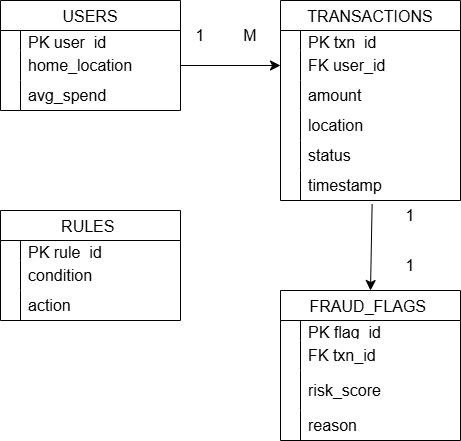

The diagram above was exported from draw.io. Its source (the exported page's mxGraphModel, read from the mxfile embedded in the PNG):
<mxGraphModel dx="994" dy="630" grid="1" gridSize="10" guides="1" tooltips="1" connect="1" arrows="1" fold="1" page="1" pageScale="1" pageWidth="827" pageHeight="1169" background="#ffffff" math="0" shadow="0">
  <root>
    <mxCell id="0" />
    <mxCell id="1" parent="0" />
    <mxCell id="NIDy8wp34Sz_EjDiW4pb-40" parent="1" style="shape=table;startSize=30;container=1;collapsible=0;childLayout=tableLayout;fixedRows=1;rowLines=0;fontStyle=0;strokeColor=default;fontSize=16;" value=" USERS " vertex="1">
      <mxGeometry height="110" width="180" x="90" y="100" as="geometry" />
    </mxCell>
    <mxCell id="NIDy8wp34Sz_EjDiW4pb-41" parent="NIDy8wp34Sz_EjDiW4pb-40" style="shape=tableRow;horizontal=0;startSize=0;swimlaneHead=0;swimlaneBody=0;top=0;left=0;bottom=0;right=0;collapsible=0;dropTarget=0;fillColor=none;points=[[0,0.5],[1,0.5]];portConstraint=eastwest;strokeColor=inherit;fontSize=16;" value="" vertex="1">
      <mxGeometry height="20" width="180" y="30" as="geometry" />
    </mxCell>
    <mxCell id="NIDy8wp34Sz_EjDiW4pb-42" parent="NIDy8wp34Sz_EjDiW4pb-41" style="shape=partialRectangle;html=1;whiteSpace=wrap;connectable=0;fillColor=none;top=0;left=0;bottom=0;right=0;overflow=hidden;pointerEvents=1;strokeColor=inherit;fontSize=16;" value="" vertex="1">
      <mxGeometry height="20" width="20" as="geometry">
        <mxRectangle height="20" width="20" as="alternateBounds" />
      </mxGeometry>
    </mxCell>
    <mxCell id="NIDy8wp34Sz_EjDiW4pb-43" parent="NIDy8wp34Sz_EjDiW4pb-41" style="shape=partialRectangle;html=1;whiteSpace=wrap;connectable=0;fillColor=none;top=0;left=0;bottom=0;right=0;align=left;spacingLeft=6;overflow=hidden;strokeColor=inherit;fontSize=16;" value="PK user_id&amp;nbsp;" vertex="1">
      <mxGeometry height="20" width="160" x="20" as="geometry">
        <mxRectangle height="20" width="160" as="alternateBounds" />
      </mxGeometry>
    </mxCell>
    <mxCell id="NIDy8wp34Sz_EjDiW4pb-44" parent="NIDy8wp34Sz_EjDiW4pb-40" style="shape=tableRow;horizontal=0;startSize=0;swimlaneHead=0;swimlaneBody=0;top=0;left=0;bottom=0;right=0;collapsible=0;dropTarget=0;fillColor=none;points=[[0,0.5],[1,0.5]];portConstraint=eastwest;strokeColor=inherit;fontSize=16;" value="" vertex="1">
      <mxGeometry height="30" width="180" y="50" as="geometry" />
    </mxCell>
    <mxCell id="NIDy8wp34Sz_EjDiW4pb-45" parent="NIDy8wp34Sz_EjDiW4pb-44" style="shape=partialRectangle;html=1;whiteSpace=wrap;connectable=0;fillColor=none;top=0;left=0;bottom=0;right=0;overflow=hidden;strokeColor=inherit;fontSize=16;" value="" vertex="1">
      <mxGeometry height="30" width="20" as="geometry">
        <mxRectangle height="30" width="20" as="alternateBounds" />
      </mxGeometry>
    </mxCell>
    <mxCell id="NIDy8wp34Sz_EjDiW4pb-46" parent="NIDy8wp34Sz_EjDiW4pb-44" style="shape=partialRectangle;html=1;whiteSpace=wrap;connectable=0;fillColor=none;top=0;left=0;bottom=0;right=0;align=left;spacingLeft=6;overflow=hidden;strokeColor=inherit;fontSize=16;" value="home_location" vertex="1">
      <mxGeometry height="30" width="160" x="20" as="geometry">
        <mxRectangle height="30" width="160" as="alternateBounds" />
      </mxGeometry>
    </mxCell>
    <mxCell id="NIDy8wp34Sz_EjDiW4pb-47" parent="NIDy8wp34Sz_EjDiW4pb-40" style="shape=tableRow;horizontal=0;startSize=0;swimlaneHead=0;swimlaneBody=0;top=0;left=0;bottom=0;right=0;collapsible=0;dropTarget=0;fillColor=none;points=[[0,0.5],[1,0.5]];portConstraint=eastwest;strokeColor=inherit;fontSize=16;" value="" vertex="1">
      <mxGeometry height="30" width="180" y="80" as="geometry" />
    </mxCell>
    <mxCell id="NIDy8wp34Sz_EjDiW4pb-48" parent="NIDy8wp34Sz_EjDiW4pb-47" style="shape=partialRectangle;html=1;whiteSpace=wrap;connectable=0;fillColor=none;top=0;left=0;bottom=0;right=0;overflow=hidden;strokeColor=inherit;fontSize=16;" value="" vertex="1">
      <mxGeometry height="30" width="20" as="geometry">
        <mxRectangle height="30" width="20" as="alternateBounds" />
      </mxGeometry>
    </mxCell>
    <mxCell id="NIDy8wp34Sz_EjDiW4pb-49" parent="NIDy8wp34Sz_EjDiW4pb-47" style="shape=partialRectangle;html=1;whiteSpace=wrap;connectable=0;fillColor=none;top=0;left=0;bottom=0;right=0;align=left;spacingLeft=6;overflow=hidden;strokeColor=inherit;fontSize=16;" value="avg_spend&amp;nbsp;" vertex="1">
      <mxGeometry height="30" width="160" x="20" as="geometry">
        <mxRectangle height="30" width="160" as="alternateBounds" />
      </mxGeometry>
    </mxCell>
    <mxCell id="NIDy8wp34Sz_EjDiW4pb-50" parent="1" style="shape=table;startSize=30;container=1;collapsible=0;childLayout=tableLayout;fixedRows=1;rowLines=0;fontStyle=0;strokeColor=default;fontSize=16;" value="TRANSACTIONS" vertex="1">
      <mxGeometry height="200" width="180" x="370" y="100" as="geometry" />
    </mxCell>
    <mxCell id="NIDy8wp34Sz_EjDiW4pb-51" parent="NIDy8wp34Sz_EjDiW4pb-50" style="shape=tableRow;horizontal=0;startSize=0;swimlaneHead=0;swimlaneBody=0;top=0;left=0;bottom=0;right=0;collapsible=0;dropTarget=0;fillColor=none;points=[[0,0.5],[1,0.5]];portConstraint=eastwest;strokeColor=inherit;fontSize=16;" value="" vertex="1">
      <mxGeometry height="20" width="180" y="30" as="geometry" />
    </mxCell>
    <mxCell id="NIDy8wp34Sz_EjDiW4pb-52" parent="NIDy8wp34Sz_EjDiW4pb-51" style="shape=partialRectangle;html=1;whiteSpace=wrap;connectable=0;fillColor=none;top=0;left=0;bottom=0;right=0;overflow=hidden;pointerEvents=1;strokeColor=inherit;fontSize=16;" value="" vertex="1">
      <mxGeometry height="20" width="20" as="geometry">
        <mxRectangle height="20" width="20" as="alternateBounds" />
      </mxGeometry>
    </mxCell>
    <mxCell id="NIDy8wp34Sz_EjDiW4pb-53" parent="NIDy8wp34Sz_EjDiW4pb-51" style="shape=partialRectangle;html=1;whiteSpace=wrap;connectable=0;fillColor=none;top=0;left=0;bottom=0;right=0;align=left;spacingLeft=6;overflow=hidden;strokeColor=inherit;fontSize=16;" value="PK txn_id&amp;nbsp;" vertex="1">
      <mxGeometry height="20" width="160" x="20" as="geometry">
        <mxRectangle height="20" width="160" as="alternateBounds" />
      </mxGeometry>
    </mxCell>
    <mxCell id="NIDy8wp34Sz_EjDiW4pb-54" parent="NIDy8wp34Sz_EjDiW4pb-50" style="shape=tableRow;horizontal=0;startSize=0;swimlaneHead=0;swimlaneBody=0;top=0;left=0;bottom=0;right=0;collapsible=0;dropTarget=0;fillColor=none;points=[[0,0.5],[1,0.5]];portConstraint=eastwest;strokeColor=inherit;fontSize=16;" value="" vertex="1">
      <mxGeometry height="30" width="180" y="50" as="geometry" />
    </mxCell>
    <mxCell id="NIDy8wp34Sz_EjDiW4pb-55" parent="NIDy8wp34Sz_EjDiW4pb-54" style="shape=partialRectangle;html=1;whiteSpace=wrap;connectable=0;fillColor=none;top=0;left=0;bottom=0;right=0;overflow=hidden;strokeColor=inherit;fontSize=16;" value="" vertex="1">
      <mxGeometry height="30" width="20" as="geometry">
        <mxRectangle height="30" width="20" as="alternateBounds" />
      </mxGeometry>
    </mxCell>
    <mxCell id="NIDy8wp34Sz_EjDiW4pb-56" parent="NIDy8wp34Sz_EjDiW4pb-54" style="shape=partialRectangle;html=1;whiteSpace=wrap;connectable=0;fillColor=none;top=0;left=0;bottom=0;right=0;align=left;spacingLeft=6;overflow=hidden;strokeColor=inherit;fontSize=16;" value="FK user_id&amp;nbsp; &amp;nbsp;" vertex="1">
      <mxGeometry height="30" width="160" x="20" as="geometry">
        <mxRectangle height="30" width="160" as="alternateBounds" />
      </mxGeometry>
    </mxCell>
    <mxCell id="NIDy8wp34Sz_EjDiW4pb-57" parent="NIDy8wp34Sz_EjDiW4pb-50" style="shape=tableRow;horizontal=0;startSize=0;swimlaneHead=0;swimlaneBody=0;top=0;left=0;bottom=0;right=0;collapsible=0;dropTarget=0;fillColor=none;points=[[0,0.5],[1,0.5]];portConstraint=eastwest;strokeColor=inherit;fontSize=16;" value="" vertex="1">
      <mxGeometry height="30" width="180" y="80" as="geometry" />
    </mxCell>
    <mxCell id="NIDy8wp34Sz_EjDiW4pb-58" parent="NIDy8wp34Sz_EjDiW4pb-57" style="shape=partialRectangle;html=1;whiteSpace=wrap;connectable=0;fillColor=none;top=0;left=0;bottom=0;right=0;overflow=hidden;strokeColor=inherit;fontSize=16;" value="" vertex="1">
      <mxGeometry height="30" width="20" as="geometry">
        <mxRectangle height="30" width="20" as="alternateBounds" />
      </mxGeometry>
    </mxCell>
    <mxCell id="NIDy8wp34Sz_EjDiW4pb-59" parent="NIDy8wp34Sz_EjDiW4pb-57" style="shape=partialRectangle;html=1;whiteSpace=wrap;connectable=0;fillColor=none;top=0;left=0;bottom=0;right=0;align=left;spacingLeft=6;overflow=hidden;strokeColor=inherit;fontSize=16;" value="amount&amp;nbsp;" vertex="1">
      <mxGeometry height="30" width="160" x="20" as="geometry">
        <mxRectangle height="30" width="160" as="alternateBounds" />
      </mxGeometry>
    </mxCell>
    <mxCell id="NIDy8wp34Sz_EjDiW4pb-61" parent="NIDy8wp34Sz_EjDiW4pb-50" style="shape=tableRow;horizontal=0;startSize=0;swimlaneHead=0;swimlaneBody=0;top=0;left=0;bottom=0;right=0;collapsible=0;dropTarget=0;fillColor=none;points=[[0,0.5],[1,0.5]];portConstraint=eastwest;strokeColor=inherit;fontSize=16;" value="" vertex="1">
      <mxGeometry height="30" width="180" y="110" as="geometry" />
    </mxCell>
    <mxCell id="NIDy8wp34Sz_EjDiW4pb-62" parent="NIDy8wp34Sz_EjDiW4pb-61" style="shape=partialRectangle;html=1;whiteSpace=wrap;connectable=0;fillColor=none;top=0;left=0;bottom=0;right=0;overflow=hidden;strokeColor=inherit;fontSize=16;" value="" vertex="1">
      <mxGeometry height="30" width="20" as="geometry">
        <mxRectangle height="30" width="20" as="alternateBounds" />
      </mxGeometry>
    </mxCell>
    <mxCell id="NIDy8wp34Sz_EjDiW4pb-63" parent="NIDy8wp34Sz_EjDiW4pb-61" style="shape=partialRectangle;html=1;whiteSpace=wrap;connectable=0;fillColor=none;top=0;left=0;bottom=0;right=0;align=left;spacingLeft=6;overflow=hidden;strokeColor=inherit;fontSize=16;" value="location" vertex="1">
      <mxGeometry height="30" width="160" x="20" as="geometry">
        <mxRectangle height="30" width="160" as="alternateBounds" />
      </mxGeometry>
    </mxCell>
    <mxCell id="NIDy8wp34Sz_EjDiW4pb-77" parent="NIDy8wp34Sz_EjDiW4pb-50" style="shape=tableRow;horizontal=0;startSize=0;swimlaneHead=0;swimlaneBody=0;top=0;left=0;bottom=0;right=0;collapsible=0;dropTarget=0;fillColor=none;points=[[0,0.5],[1,0.5]];portConstraint=eastwest;strokeColor=inherit;fontSize=16;" value="" vertex="1">
      <mxGeometry height="30" width="180" y="140" as="geometry" />
    </mxCell>
    <mxCell id="NIDy8wp34Sz_EjDiW4pb-78" parent="NIDy8wp34Sz_EjDiW4pb-77" style="shape=partialRectangle;html=1;whiteSpace=wrap;connectable=0;fillColor=none;top=0;left=0;bottom=0;right=0;overflow=hidden;strokeColor=inherit;fontSize=16;" value="" vertex="1">
      <mxGeometry height="30" width="20" as="geometry">
        <mxRectangle height="30" width="20" as="alternateBounds" />
      </mxGeometry>
    </mxCell>
    <mxCell id="NIDy8wp34Sz_EjDiW4pb-79" parent="NIDy8wp34Sz_EjDiW4pb-77" style="shape=partialRectangle;html=1;whiteSpace=wrap;connectable=0;fillColor=none;top=0;left=0;bottom=0;right=0;align=left;spacingLeft=6;overflow=hidden;strokeColor=inherit;fontSize=16;" value="status&amp;nbsp;" vertex="1">
      <mxGeometry height="30" width="160" x="20" as="geometry">
        <mxRectangle height="30" width="160" as="alternateBounds" />
      </mxGeometry>
    </mxCell>
    <mxCell id="NIDy8wp34Sz_EjDiW4pb-80" parent="NIDy8wp34Sz_EjDiW4pb-50" style="shape=tableRow;horizontal=0;startSize=0;swimlaneHead=0;swimlaneBody=0;top=0;left=0;bottom=0;right=0;collapsible=0;dropTarget=0;fillColor=none;points=[[0,0.5],[1,0.5]];portConstraint=eastwest;strokeColor=inherit;fontSize=16;" value="" vertex="1">
      <mxGeometry height="30" width="180" y="170" as="geometry" />
    </mxCell>
    <mxCell id="NIDy8wp34Sz_EjDiW4pb-81" parent="NIDy8wp34Sz_EjDiW4pb-80" style="shape=partialRectangle;html=1;whiteSpace=wrap;connectable=0;fillColor=none;top=0;left=0;bottom=0;right=0;overflow=hidden;strokeColor=inherit;fontSize=16;" value="" vertex="1">
      <mxGeometry height="30" width="20" as="geometry">
        <mxRectangle height="30" width="20" as="alternateBounds" />
      </mxGeometry>
    </mxCell>
    <mxCell id="NIDy8wp34Sz_EjDiW4pb-82" parent="NIDy8wp34Sz_EjDiW4pb-80" style="shape=partialRectangle;html=1;whiteSpace=wrap;connectable=0;fillColor=none;top=0;left=0;bottom=0;right=0;align=left;spacingLeft=6;overflow=hidden;strokeColor=inherit;fontSize=16;" value="timestamp" vertex="1">
      <mxGeometry height="30" width="160" x="20" as="geometry">
        <mxRectangle height="30" width="160" as="alternateBounds" />
      </mxGeometry>
    </mxCell>
    <mxCell id="NIDy8wp34Sz_EjDiW4pb-84" edge="1" parent="1" source="NIDy8wp34Sz_EjDiW4pb-44" style="endArrow=classic;html=1;rounded=0;fontSize=12;startSize=8;endSize=8;curved=1;exitX=1;exitY=0.5;exitDx=0;exitDy=0;entryX=0;entryY=0.5;entryDx=0;entryDy=0;" target="NIDy8wp34Sz_EjDiW4pb-54" value="">
      <mxGeometry height="50" relative="1" width="50" as="geometry">
        <mxPoint x="370" y="330" as="sourcePoint" />
        <mxPoint x="420" y="280" as="targetPoint" />
      </mxGeometry>
    </mxCell>
    <mxCell id="NIDy8wp34Sz_EjDiW4pb-85" parent="1" style="text;strokeColor=none;fillColor=none;html=1;align=center;verticalAlign=middle;whiteSpace=wrap;rounded=0;fontSize=16;" value="1" vertex="1">
      <mxGeometry height="30" width="60" x="260" y="120" as="geometry" />
    </mxCell>
    <mxCell id="NIDy8wp34Sz_EjDiW4pb-86" parent="1" style="text;strokeColor=none;fillColor=none;html=1;align=center;verticalAlign=middle;whiteSpace=wrap;rounded=0;fontSize=16;" value="M" vertex="1">
      <mxGeometry height="30" width="60" x="310" y="120" as="geometry" />
    </mxCell>
    <mxCell id="NIDy8wp34Sz_EjDiW4pb-87" parent="1" style="shape=table;startSize=30;container=1;collapsible=0;childLayout=tableLayout;fixedRows=1;rowLines=0;fontStyle=0;strokeColor=default;fontSize=16;" value="FRAUD_FLAGS " vertex="1">
      <mxGeometry height="150" width="180" x="370" y="390" as="geometry" />
    </mxCell>
    <mxCell id="NIDy8wp34Sz_EjDiW4pb-88" parent="NIDy8wp34Sz_EjDiW4pb-87" style="shape=tableRow;horizontal=0;startSize=0;swimlaneHead=0;swimlaneBody=0;top=0;left=0;bottom=0;right=0;collapsible=0;dropTarget=0;fillColor=none;points=[[0,0.5],[1,0.5]];portConstraint=eastwest;strokeColor=inherit;fontSize=16;" value="" vertex="1">
      <mxGeometry height="20" width="180" y="30" as="geometry" />
    </mxCell>
    <mxCell id="NIDy8wp34Sz_EjDiW4pb-89" parent="NIDy8wp34Sz_EjDiW4pb-88" style="shape=partialRectangle;html=1;whiteSpace=wrap;connectable=0;fillColor=none;top=0;left=0;bottom=0;right=0;overflow=hidden;pointerEvents=1;strokeColor=inherit;fontSize=16;" value="" vertex="1">
      <mxGeometry height="20" width="20" as="geometry">
        <mxRectangle height="20" width="20" as="alternateBounds" />
      </mxGeometry>
    </mxCell>
    <mxCell id="NIDy8wp34Sz_EjDiW4pb-90" parent="NIDy8wp34Sz_EjDiW4pb-88" style="shape=partialRectangle;html=1;whiteSpace=wrap;connectable=0;fillColor=none;top=0;left=0;bottom=0;right=0;align=left;spacingLeft=6;overflow=hidden;strokeColor=inherit;fontSize=16;" value="PK flag_id" vertex="1">
      <mxGeometry height="20" width="160" x="20" as="geometry">
        <mxRectangle height="20" width="160" as="alternateBounds" />
      </mxGeometry>
    </mxCell>
    <mxCell id="NIDy8wp34Sz_EjDiW4pb-91" parent="NIDy8wp34Sz_EjDiW4pb-87" style="shape=tableRow;horizontal=0;startSize=0;swimlaneHead=0;swimlaneBody=0;top=0;left=0;bottom=0;right=0;collapsible=0;dropTarget=0;fillColor=none;points=[[0,0.5],[1,0.5]];portConstraint=eastwest;strokeColor=inherit;fontSize=16;" value="" vertex="1">
      <mxGeometry height="30" width="180" y="50" as="geometry" />
    </mxCell>
    <mxCell id="NIDy8wp34Sz_EjDiW4pb-92" parent="NIDy8wp34Sz_EjDiW4pb-91" style="shape=partialRectangle;html=1;whiteSpace=wrap;connectable=0;fillColor=none;top=0;left=0;bottom=0;right=0;overflow=hidden;strokeColor=inherit;fontSize=16;" value="" vertex="1">
      <mxGeometry height="30" width="20" as="geometry">
        <mxRectangle height="30" width="20" as="alternateBounds" />
      </mxGeometry>
    </mxCell>
    <mxCell id="NIDy8wp34Sz_EjDiW4pb-93" parent="NIDy8wp34Sz_EjDiW4pb-91" style="shape=partialRectangle;html=1;whiteSpace=wrap;connectable=0;fillColor=none;top=0;left=0;bottom=0;right=0;align=left;spacingLeft=6;overflow=hidden;strokeColor=inherit;fontSize=16;" value="FK txn_id&amp;nbsp;" vertex="1">
      <mxGeometry height="30" width="160" x="20" as="geometry">
        <mxRectangle height="30" width="160" as="alternateBounds" />
      </mxGeometry>
    </mxCell>
    <mxCell id="NIDy8wp34Sz_EjDiW4pb-94" parent="NIDy8wp34Sz_EjDiW4pb-87" style="shape=tableRow;horizontal=0;startSize=0;swimlaneHead=0;swimlaneBody=0;top=0;left=0;bottom=0;right=0;collapsible=0;dropTarget=0;fillColor=none;points=[[0,0.5],[1,0.5]];portConstraint=eastwest;strokeColor=inherit;fontSize=16;" value="" vertex="1">
      <mxGeometry height="40" width="180" y="80" as="geometry" />
    </mxCell>
    <mxCell id="NIDy8wp34Sz_EjDiW4pb-95" parent="NIDy8wp34Sz_EjDiW4pb-94" style="shape=partialRectangle;html=1;whiteSpace=wrap;connectable=0;fillColor=none;top=0;left=0;bottom=0;right=0;overflow=hidden;strokeColor=inherit;fontSize=16;" value="" vertex="1">
      <mxGeometry height="40" width="20" as="geometry">
        <mxRectangle height="40" width="20" as="alternateBounds" />
      </mxGeometry>
    </mxCell>
    <mxCell id="NIDy8wp34Sz_EjDiW4pb-96" parent="NIDy8wp34Sz_EjDiW4pb-94" style="shape=partialRectangle;html=1;whiteSpace=wrap;connectable=0;fillColor=none;top=0;left=0;bottom=0;right=0;align=left;spacingLeft=6;overflow=hidden;strokeColor=inherit;fontSize=16;" value="risk_score" vertex="1">
      <mxGeometry height="40" width="160" x="20" as="geometry">
        <mxRectangle height="40" width="160" as="alternateBounds" />
      </mxGeometry>
    </mxCell>
    <mxCell id="NIDy8wp34Sz_EjDiW4pb-97" parent="NIDy8wp34Sz_EjDiW4pb-87" style="shape=tableRow;horizontal=0;startSize=0;swimlaneHead=0;swimlaneBody=0;top=0;left=0;bottom=0;right=0;collapsible=0;dropTarget=0;fillColor=none;points=[[0,0.5],[1,0.5]];portConstraint=eastwest;strokeColor=inherit;fontSize=16;" value="" vertex="1">
      <mxGeometry height="30" width="180" y="120" as="geometry" />
    </mxCell>
    <mxCell id="NIDy8wp34Sz_EjDiW4pb-98" parent="NIDy8wp34Sz_EjDiW4pb-97" style="shape=partialRectangle;html=1;whiteSpace=wrap;connectable=0;fillColor=none;top=0;left=0;bottom=0;right=0;overflow=hidden;strokeColor=inherit;fontSize=16;" value="" vertex="1">
      <mxGeometry height="30" width="20" as="geometry">
        <mxRectangle height="30" width="20" as="alternateBounds" />
      </mxGeometry>
    </mxCell>
    <mxCell id="NIDy8wp34Sz_EjDiW4pb-99" parent="NIDy8wp34Sz_EjDiW4pb-97" style="shape=partialRectangle;html=1;whiteSpace=wrap;connectable=0;fillColor=none;top=0;left=0;bottom=0;right=0;align=left;spacingLeft=6;overflow=hidden;strokeColor=inherit;fontSize=16;" value="reason&amp;nbsp;" vertex="1">
      <mxGeometry height="30" width="160" x="20" as="geometry">
        <mxRectangle height="30" width="160" as="alternateBounds" />
      </mxGeometry>
    </mxCell>
    <mxCell id="NIDy8wp34Sz_EjDiW4pb-106" edge="1" parent="1" source="NIDy8wp34Sz_EjDiW4pb-80" style="endArrow=classic;html=1;rounded=0;fontSize=12;startSize=8;endSize=8;curved=1;exitX=0.509;exitY=1.12;exitDx=0;exitDy=0;exitPerimeter=0;entryX=0.5;entryY=0;entryDx=0;entryDy=0;" target="NIDy8wp34Sz_EjDiW4pb-87" value="">
      <mxGeometry height="50" relative="1" width="50" as="geometry">
        <mxPoint x="370" y="330" as="sourcePoint" />
        <mxPoint x="420" y="280" as="targetPoint" />
      </mxGeometry>
    </mxCell>
    <mxCell id="NIDy8wp34Sz_EjDiW4pb-107" parent="1" style="text;strokeColor=none;fillColor=none;html=1;align=center;verticalAlign=middle;whiteSpace=wrap;rounded=0;fontSize=16;" value="1" vertex="1">
      <mxGeometry height="30" width="60" x="470" y="350" as="geometry" />
    </mxCell>
    <mxCell id="NIDy8wp34Sz_EjDiW4pb-108" parent="1" style="text;strokeColor=none;fillColor=none;html=1;align=center;verticalAlign=middle;whiteSpace=wrap;rounded=0;fontSize=16;" value="1" vertex="1">
      <mxGeometry height="30" width="60" x="470" y="300" as="geometry" />
    </mxCell>
    <mxCell id="NIDy8wp34Sz_EjDiW4pb-109" parent="1" style="shape=table;startSize=30;container=1;collapsible=0;childLayout=tableLayout;fixedRows=1;rowLines=0;fontStyle=0;strokeColor=default;fontSize=16;" value="RULES " vertex="1">
      <mxGeometry height="110" width="180" x="90" y="310" as="geometry" />
    </mxCell>
    <mxCell id="NIDy8wp34Sz_EjDiW4pb-110" parent="NIDy8wp34Sz_EjDiW4pb-109" style="shape=tableRow;horizontal=0;startSize=0;swimlaneHead=0;swimlaneBody=0;top=0;left=0;bottom=0;right=0;collapsible=0;dropTarget=0;fillColor=none;points=[[0,0.5],[1,0.5]];portConstraint=eastwest;strokeColor=inherit;fontSize=16;" value="" vertex="1">
      <mxGeometry height="20" width="180" y="30" as="geometry" />
    </mxCell>
    <mxCell id="NIDy8wp34Sz_EjDiW4pb-111" parent="NIDy8wp34Sz_EjDiW4pb-110" style="shape=partialRectangle;html=1;whiteSpace=wrap;connectable=0;fillColor=none;top=0;left=0;bottom=0;right=0;overflow=hidden;pointerEvents=1;strokeColor=inherit;fontSize=16;" value="" vertex="1">
      <mxGeometry height="20" width="20" as="geometry">
        <mxRectangle height="20" width="20" as="alternateBounds" />
      </mxGeometry>
    </mxCell>
    <mxCell id="NIDy8wp34Sz_EjDiW4pb-112" parent="NIDy8wp34Sz_EjDiW4pb-110" style="shape=partialRectangle;html=1;whiteSpace=wrap;connectable=0;fillColor=none;top=0;left=0;bottom=0;right=0;align=left;spacingLeft=6;overflow=hidden;strokeColor=inherit;fontSize=16;" value="PK rule_id" vertex="1">
      <mxGeometry height="20" width="160" x="20" as="geometry">
        <mxRectangle height="20" width="160" as="alternateBounds" />
      </mxGeometry>
    </mxCell>
    <mxCell id="NIDy8wp34Sz_EjDiW4pb-113" parent="NIDy8wp34Sz_EjDiW4pb-109" style="shape=tableRow;horizontal=0;startSize=0;swimlaneHead=0;swimlaneBody=0;top=0;left=0;bottom=0;right=0;collapsible=0;dropTarget=0;fillColor=none;points=[[0,0.5],[1,0.5]];portConstraint=eastwest;strokeColor=inherit;fontSize=16;" value="" vertex="1">
      <mxGeometry height="30" width="180" y="50" as="geometry" />
    </mxCell>
    <mxCell id="NIDy8wp34Sz_EjDiW4pb-114" parent="NIDy8wp34Sz_EjDiW4pb-113" style="shape=partialRectangle;html=1;whiteSpace=wrap;connectable=0;fillColor=none;top=0;left=0;bottom=0;right=0;overflow=hidden;strokeColor=inherit;fontSize=16;" value="" vertex="1">
      <mxGeometry height="30" width="20" as="geometry">
        <mxRectangle height="30" width="20" as="alternateBounds" />
      </mxGeometry>
    </mxCell>
    <mxCell id="NIDy8wp34Sz_EjDiW4pb-115" parent="NIDy8wp34Sz_EjDiW4pb-113" style="shape=partialRectangle;html=1;whiteSpace=wrap;connectable=0;fillColor=none;top=0;left=0;bottom=0;right=0;align=left;spacingLeft=6;overflow=hidden;strokeColor=inherit;fontSize=16;" value="condition&amp;nbsp;&amp;nbsp;" vertex="1">
      <mxGeometry height="30" width="160" x="20" as="geometry">
        <mxRectangle height="30" width="160" as="alternateBounds" />
      </mxGeometry>
    </mxCell>
    <mxCell id="NIDy8wp34Sz_EjDiW4pb-116" parent="NIDy8wp34Sz_EjDiW4pb-109" style="shape=tableRow;horizontal=0;startSize=0;swimlaneHead=0;swimlaneBody=0;top=0;left=0;bottom=0;right=0;collapsible=0;dropTarget=0;fillColor=none;points=[[0,0.5],[1,0.5]];portConstraint=eastwest;strokeColor=inherit;fontSize=16;" value="" vertex="1">
      <mxGeometry height="30" width="180" y="80" as="geometry" />
    </mxCell>
    <mxCell id="NIDy8wp34Sz_EjDiW4pb-117" parent="NIDy8wp34Sz_EjDiW4pb-116" style="shape=partialRectangle;html=1;whiteSpace=wrap;connectable=0;fillColor=none;top=0;left=0;bottom=0;right=0;overflow=hidden;strokeColor=inherit;fontSize=16;" value="" vertex="1">
      <mxGeometry height="30" width="20" as="geometry">
        <mxRectangle height="30" width="20" as="alternateBounds" />
      </mxGeometry>
    </mxCell>
    <mxCell id="NIDy8wp34Sz_EjDiW4pb-118" parent="NIDy8wp34Sz_EjDiW4pb-116" style="shape=partialRectangle;html=1;whiteSpace=wrap;connectable=0;fillColor=none;top=0;left=0;bottom=0;right=0;align=left;spacingLeft=6;overflow=hidden;strokeColor=inherit;fontSize=16;" value="action" vertex="1">
      <mxGeometry height="30" width="160" x="20" as="geometry">
        <mxRectangle height="30" width="160" as="alternateBounds" />
      </mxGeometry>
    </mxCell>
  </root>
</mxGraphModel>